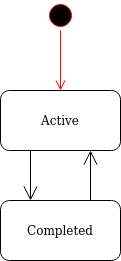

The diagram above was exported from draw.io. Its source (the exported page's mxGraphModel, read from the mxfile embedded in the PNG):
<mxGraphModel dx="1422" dy="760" grid="1" gridSize="10" guides="1" tooltips="1" connect="1" arrows="1" fold="1" page="1" pageScale="1" pageWidth="850" pageHeight="1100" math="0" shadow="0">
  <root>
    <mxCell id="0" />
    <mxCell id="1" parent="0" />
    <mxCell id="Y4AxZYVUnsqPN2rUWWC8-1" value="Active" style="rounded=1;whiteSpace=wrap;html=1;" vertex="1" parent="1">
      <mxGeometry x="155" y="170" width="120" height="60" as="geometry" />
    </mxCell>
    <mxCell id="Y4AxZYVUnsqPN2rUWWC8-3" value="Completed" style="rounded=1;whiteSpace=wrap;html=1;" vertex="1" parent="1">
      <mxGeometry x="155" y="280" width="120" height="60" as="geometry" />
    </mxCell>
    <mxCell id="Y4AxZYVUnsqPN2rUWWC8-4" value="" style="ellipse;html=1;shape=startState;fillColor=#000000;strokeColor=#ff0000;" vertex="1" parent="1">
      <mxGeometry x="200" y="80" width="30" height="30" as="geometry" />
    </mxCell>
    <mxCell id="Y4AxZYVUnsqPN2rUWWC8-5" value="" style="edgeStyle=orthogonalEdgeStyle;html=1;verticalAlign=bottom;endArrow=open;endSize=8;strokeColor=#ff0000;rounded=0;" edge="1" source="Y4AxZYVUnsqPN2rUWWC8-4" parent="1">
      <mxGeometry relative="1" as="geometry">
        <mxPoint x="215" y="170" as="targetPoint" />
      </mxGeometry>
    </mxCell>
    <mxCell id="Y4AxZYVUnsqPN2rUWWC8-6" value="" style="endArrow=open;endFill=1;endSize=12;html=1;rounded=0;exitX=0.25;exitY=1;exitDx=0;exitDy=0;entryX=0.25;entryY=0;entryDx=0;entryDy=0;" edge="1" parent="1" source="Y4AxZYVUnsqPN2rUWWC8-1" target="Y4AxZYVUnsqPN2rUWWC8-3">
      <mxGeometry width="160" relative="1" as="geometry">
        <mxPoint x="340" y="390" as="sourcePoint" />
        <mxPoint x="500" y="390" as="targetPoint" />
      </mxGeometry>
    </mxCell>
    <mxCell id="Y4AxZYVUnsqPN2rUWWC8-11" value="" style="endArrow=open;endFill=1;endSize=12;html=1;rounded=0;exitX=0.75;exitY=0;exitDx=0;exitDy=0;entryX=0.75;entryY=1;entryDx=0;entryDy=0;" edge="1" parent="1" source="Y4AxZYVUnsqPN2rUWWC8-3" target="Y4AxZYVUnsqPN2rUWWC8-1">
      <mxGeometry width="160" relative="1" as="geometry">
        <mxPoint x="340" y="390" as="sourcePoint" />
        <mxPoint x="500" y="390" as="targetPoint" />
      </mxGeometry>
    </mxCell>
  </root>
</mxGraphModel>